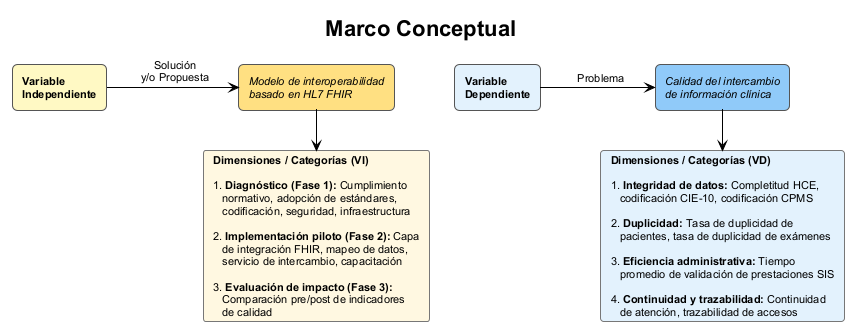

The diagram above was rendered by PlantUML. Its source (embedded in the PNG):
@startuml diagrama-marco-conceptual
!theme plain
skinparam backgroundColor white
skinparam defaultFontName Arial
skinparam defaultFontSize 11
skinparam shadowing false
skinparam nodesep 60
skinparam ranksep 40

skinparam rectangle {
    RoundCorner 10
    BorderColor #555555
}

skinparam card {
    BorderColor #777777
    BackgroundColor #FFFDE7
    FontSize 11
}

title <b>Marco Conceptual</b>

together {
    rectangle "<b>Variable</b>\n<b>Independiente</b>" as VI #FFF9C4 {
    }

    rectangle "<i>Modelo de interoperabilidad</i>\n<i>basado en HL7 FHIR</i>" as MOD #FFE082 {
    }
}

together {
    rectangle "<b>Variable</b>\n<b>Dependiente</b>" as VD #E3F2FD {
    }

    rectangle "<i>Calidad del intercambio</i>\n<i>de información clínica</i>" as CAL #90CAF9 {
    }
}

VI -right-> MOD : " Solución\n y/o Propuesta"
VD -right-> CAL : "  Problema"

card "<b>Dimensiones / Categorías (VI)</b>\n\n1. <b>Diagnóstico (Fase 1):</b> Cumplimiento\n   normativo, adopción de estándares,\n   codificación, seguridad, infraestructura\n\n2. <b>Implementación piloto (Fase 2):</b> Capa\n   de integración FHIR, mapeo de datos,\n   servicio de intercambio, capacitación\n\n3. <b>Evaluación de impacto (Fase 3):</b>\n   Comparación pre/post de indicadores\n   de calidad" as DIM_VI #FFF8E1

card "<b>Dimensiones / Categorías (VD)</b>\n\n1. <b>Integridad de datos:</b> Completitud HCE,\n   codificación CIE-10, codificación CPMS\n\n2. <b>Duplicidad:</b> Tasa de duplicidad de\n   pacientes, tasa de duplicidad de exámenes\n\n3. <b>Eficiencia administrativa:</b> Tiempo\n   promedio de validación de prestaciones SIS\n\n4. <b>Continuidad y trazabilidad:</b> Continuidad\n   de atención, trazabilidad de accesos" as DIM_VD #E3F2FD

MOD -down-> DIM_VI
CAL -down-> DIM_VD

@enduml